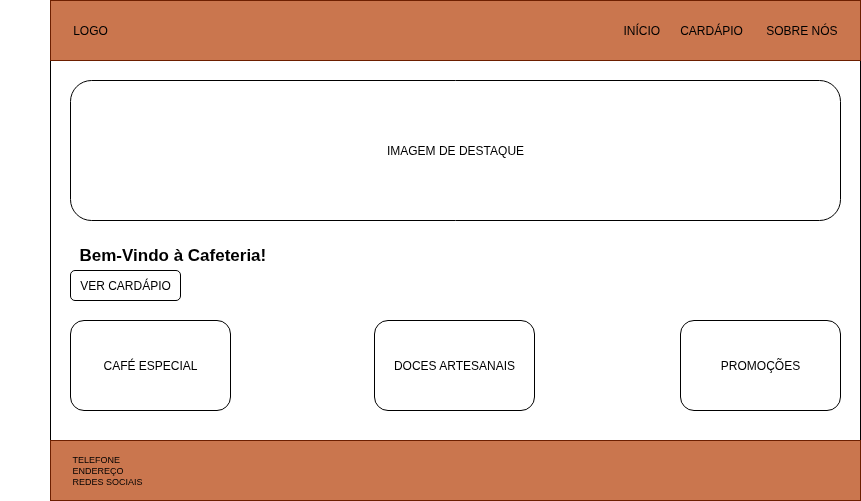

The diagram above was exported from draw.io. Its source (the exported page's mxGraphModel, read from the mxfile embedded in the PNG):
<mxGraphModel dx="2253" dy="785" grid="1" gridSize="10" guides="1" tooltips="1" connect="1" arrows="1" fold="1" page="1" pageScale="1" pageWidth="827" pageHeight="1169" math="0" shadow="0">
  <root>
    <mxCell id="0" />
    <mxCell id="1" parent="0" />
    <mxCell id="6kivKwr-lTjuVP85LTSx-1" value="" style="rounded=0;whiteSpace=wrap;html=1;" vertex="1" parent="1">
      <mxGeometry x="10" y="40" width="810" height="490" as="geometry" />
    </mxCell>
    <mxCell id="6kivKwr-lTjuVP85LTSx-2" value="" style="rounded=0;whiteSpace=wrap;html=1;fillColor=light-dark(#ca764e, #2e7190);fontColor=#ffffff;strokeColor=#6D1F00;" vertex="1" parent="1">
      <mxGeometry x="10" y="40" width="810" height="60" as="geometry" />
    </mxCell>
    <mxCell id="6kivKwr-lTjuVP85LTSx-3" value="LOGO" style="text;html=1;align=center;verticalAlign=middle;whiteSpace=wrap;rounded=0;" vertex="1" parent="1">
      <mxGeometry x="20" y="55" width="60" height="30" as="geometry" />
    </mxCell>
    <mxCell id="6kivKwr-lTjuVP85LTSx-5" value="INÍCIO&amp;nbsp; &amp;nbsp; &amp;nbsp; CARDÁPIO&amp;nbsp; &amp;nbsp; &amp;nbsp; &amp;nbsp;SOBRE NÓS" style="text;html=1;align=center;verticalAlign=middle;whiteSpace=wrap;rounded=0;" vertex="1" parent="1">
      <mxGeometry x="560" y="55" width="260" height="30" as="geometry" />
    </mxCell>
    <mxCell id="6kivKwr-lTjuVP85LTSx-6" value="IMAGEM DE DESTAQUE" style="rounded=1;whiteSpace=wrap;html=1;" vertex="1" parent="1">
      <mxGeometry x="30" y="120" width="770" height="140" as="geometry" />
    </mxCell>
    <mxCell id="6kivKwr-lTjuVP85LTSx-7" value="&amp;nbsp;Bem-Vindo à Cafeteria!" style="text;html=1;align=center;verticalAlign=middle;whiteSpace=wrap;rounded=0;fontSize=17;fontStyle=1" vertex="1" parent="1">
      <mxGeometry x="-40" y="280" width="340" height="30" as="geometry" />
    </mxCell>
    <mxCell id="6kivKwr-lTjuVP85LTSx-8" value="VER CARDÁPIO" style="rounded=1;whiteSpace=wrap;html=1;" vertex="1" parent="1">
      <mxGeometry x="30" y="310" width="110" height="30" as="geometry" />
    </mxCell>
    <mxCell id="6kivKwr-lTjuVP85LTSx-9" value="CAFÉ ESPECIAL" style="rounded=1;whiteSpace=wrap;html=1;" vertex="1" parent="1">
      <mxGeometry x="30" y="360" width="160" height="90" as="geometry" />
    </mxCell>
    <mxCell id="6kivKwr-lTjuVP85LTSx-12" value="PROMOÇÕES" style="rounded=1;whiteSpace=wrap;html=1;" vertex="1" parent="1">
      <mxGeometry x="640" y="360" width="160" height="90" as="geometry" />
    </mxCell>
    <mxCell id="6kivKwr-lTjuVP85LTSx-13" value="DOCES ARTESANAIS" style="rounded=1;whiteSpace=wrap;html=1;" vertex="1" parent="1">
      <mxGeometry x="334" y="360" width="160" height="90" as="geometry" />
    </mxCell>
    <mxCell id="6kivKwr-lTjuVP85LTSx-15" value="" style="rounded=0;whiteSpace=wrap;html=1;fillColor=light-dark(#ca764e, #2e7190);fontColor=#ffffff;strokeColor=#6D1F00;" vertex="1" parent="1">
      <mxGeometry x="10" y="480" width="810" height="60" as="geometry" />
    </mxCell>
    <mxCell id="6kivKwr-lTjuVP85LTSx-16" value="TELEFONE&lt;div&gt;ENDEREÇO&lt;/div&gt;&lt;div&gt;REDES SOCIAIS&lt;/div&gt;" style="text;html=1;align=left;verticalAlign=middle;whiteSpace=wrap;rounded=0;fontSize=9;" vertex="1" parent="1">
      <mxGeometry x="30" y="495" width="80" height="30" as="geometry" />
    </mxCell>
  </root>
</mxGraphModel>